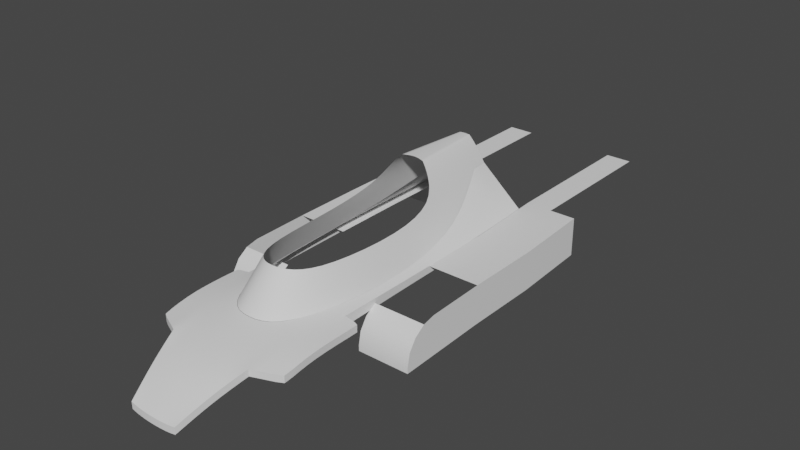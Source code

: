 # Source: ligier_js_11.blend  (saved by Blender 3.5.10; exported with 4.5.12 LTS)
import bpy
from mathutils import Matrix  # noqa: F401  (used for matrix-valued properties, if any)

bpy.ops.wm.read_factory_settings(use_empty=True)
scene = bpy.context.scene
scene.name = 'Scene'

# ---- collections
col_collection = bpy.data.collections.new('Collection'); scene.collection.children.link(col_collection)
col_references = bpy.data.collections.new('References'); scene.collection.children.link(col_references)

# ---- node groups
ng_auto_smooth = bpy.data.node_groups.new('Auto Smooth', 'GeometryNodeTree')
_s = ng_auto_smooth.interface.new_socket(name='Geometry', in_out='OUTPUT', socket_type='NodeSocketGeometry')
_s = ng_auto_smooth.interface.new_socket(name='Geometry', in_out='INPUT', socket_type='NodeSocketGeometry')
_s = ng_auto_smooth.interface.new_socket(name='Angle', in_out='INPUT', socket_type='NodeSocketFloat')
_s.subtype = 'ANGLE'
_s.min_value = 0.0
_s.max_value = 3.142
ng_auto_smooth.is_modifier = True
_N = ng_auto_smooth.nodes; _L = ng_auto_smooth.links
n0 = _N.new('NodeGroupOutput'); n0.name = 'Group Output'; n0.location = (480, -100)
n1 = _N.new('NodeGroupInput'); n1.name = 'Group Input'; n1.location = (-420, -300)
n2 = _N.new('NodeGroupInput'); n2.name = 'Group Input.001'; n2.location = (-60, -100)
n3 = _N.new('GeometryNodeSetShadeSmooth'); n3.name = 'Set Shade Smooth'; n3.location = (120, -100)
n3.domain = 'EDGE'
n4 = _N.new('GeometryNodeSetShadeSmooth'); n4.name = 'Set Shade Smooth.001'; n4.location = (300, -100)
n5 = _N.new('GeometryNodeInputMeshEdgeAngle'); n5.name = 'Edge Angle'; n5.location = (-420, -220)
n6 = _N.new('GeometryNodeInputEdgeSmooth'); n6.name = 'Is Edge Smooth'; n6.location = (-60, -160)
n7 = _N.new('GeometryNodeInputShadeSmooth'); n7.name = 'Is Face Smooth'; n7.location = (-240, -340)
n8 = _N.new('FunctionNodeBooleanMath'); n8.name = 'Boolean Math'; n8.location = (-60, -220)
n9 = _N.new('FunctionNodeCompare'); n9.name = 'Compare'; n9.location = (-240, -180)
n9.operation = 'LESS_EQUAL'
_L.new(n5.outputs[0], n9.inputs[0])
_L.new(n4.outputs[0], n0.inputs[0])
_L.new(n1.outputs[1], n9.inputs[1])
_L.new(n9.outputs[0], n8.inputs[0])
_L.new(n7.outputs[0], n8.inputs[1])
_L.new(n2.outputs[0], n3.inputs[0])
_L.new(n6.outputs[0], n3.inputs[1])
_L.new(n3.outputs[0], n4.inputs[0])
_L.new(n8.outputs[0], n3.inputs[2])
n0.is_active_output = True

# ---- world
world_world = bpy.data.worlds.new('World'); scene.world = world_world
world_world.use_nodes = True; world_world.node_tree.nodes.clear()
_N = world_world.node_tree.nodes; _L = world_world.node_tree.links
n0 = _N.new('ShaderNodeOutputWorld'); n0.name = 'World Output'; n0.location = (300, 300)
n1 = _N.new('ShaderNodeBackground'); n1.name = 'Background'; n1.location = (10, 300)
n1.inputs[0].default_value = (0.05088, 0.05088, 0.05088, 1.0)
_L.new(n1.outputs[0], n0.inputs[0])
n0.is_active_output = True
world_world.color = (0.05088, 0.05088, 0.05088)
world_world.use_sun_shadow = False
world_world.sun_shadow_jitter_overblur = 0.0

# ---- meshes
me_plane = bpy.data.meshes.new('Plane')
me_plane.from_pydata([(0.0, 1.345, -0.01446), (0.2305, -1.157, -0.6277), (0.3866, 0.7549, -0.5398), (0.4206, -0.7113, -0.615), (0.0, -1.205, -0.621), (0.4501, 0.102, -0.624), (0.0, -0.9577, -0.3069), (0.1638, -0.9018, -0.3231), (0.2923, -0.6623, -0.3397), (0.3361, 0.08931, -0.358), (0.0, 0.6848, -0.004307), (0.1674, 1.41, -0.267), (0.2991, 0.5341, -0.2754), (0.05011, 1.346, -0.01974), (0.1057, 0.6492, -0.009761), (0.0, 1.41, -0.267), (0.1583, 0.8212, -0.08332), (0.2678, 0.7939, -0.265), (0.09077, 0.8367, -0.01245), (0.1797, 0.6224, -0.08178), (0.1006, 1.361, -0.08749), (0.0, 0.8624, -0.007772)], [(11, 15)], [(7, 1, 4, 6), (1, 7, 8, 3), (3, 8, 9, 5), (2, 17, 11), (17, 12, 19, 16), (18, 14, 10, 21), (17, 2, 5, 9, 12), (20, 16, 18, 13), (13, 18, 21, 0), (16, 19, 14, 18), (11, 17, 16, 20)])
me_plane.polygons.foreach_set('use_smooth', [True] * 11)
_k = {(0, 13): 1.0, (13, 20): 1.0, (14, 18): 1.0, (11, 15): 1.0, (13, 18): 1.0, (11, 20): 1.0}
me_plane.attributes.new('crease_edge', 'FLOAT', 'EDGE').data.foreach_set('value', [_k.get((min(e.vertices), max(e.vertices)), 0.0) for e in me_plane.edges])
_uv = me_plane.uv_layers.new(name='UVMap')
_uv.uv.foreach_set('vector', [0.0, 0.0, 0.0, 0.0, 0.0, 0.0, 0.0, 0.0, 0.0, 0.0, 0.0, 0.0, 0.0, 0.0, 0.0, 0.0, 0.0, 0.0, 0.0, 0.0, 0.0, 0.0, 0.0, 0.0, 0.0, 0.0, 0.0, 0.0, 0.0, 0.0, 0.0, 0.0, 0.0, 0.0, 0.0, 0.0, 0.0, 0.0, 0.0, 0.0, 0.0, 0.0, 0.0, 0.0, 0.0, 0.0, 0.0, 0.0, 0.0, 0.0, 0.0, 0.0, 0.0, 0.0, 0.0, 0.0, 0.0, 0.0, 0.0, 0.0, 0.0, 0.0, 0.0, 0.0, 0.0, 0.0, 0.0, 0.0, 0.0, 0.0, 0.0, 0.0, 0.0, 0.0, 0.0, 0.0, 0.0, 0.0, 0.0, 0.0, 0.0, 0.0, 0.0, 0.0, 0.0, 0.0, 0.0, 0.0])
me_plane.update()
me_plane_001 = bpy.data.meshes.new('Plane.001')
me_plane_001.from_pydata([(0.2342, -1.16, -0.6266), (0.3898, 0.7549, -0.5398), (0.4164, -0.7103, -0.615), (0.0, -1.205, -0.6254), (0.4458, 0.102, -0.624), (0.1688, 1.41, -0.267), (0.48, 1.501, -0.6376), (0.5037, 0.7777, -0.6509), (0.4998, 0.1062, -0.6528), (0.4998, -0.7193, -0.648), (0.3864, -1.564, -0.7071), (0.2244, -2.097, -0.9607), (0.0, -2.113, -0.9706), (0.0, -1.583, -0.6957), (0.4386, -1.176, -0.6432), (0.1583, -2.104, -0.9706), (0.2168, -1.573, -0.6947), (0.6244, -0.7193, -0.6686), (0.6173, -1.454, -0.7233), (0.6244, -1.176, -0.6626), (0.499, 0.1062, -0.7141), (0.5029, 0.7777, -0.7122), (0.4792, 1.501, -0.6989), (0.499, -0.7193, -0.7328), (0.3856, -1.564, -0.7684), (0.2236, -2.097, -1.022), (0.6236, -0.7193, -0.7299), (0.6165, -1.454, -0.7846), (0.6236, -1.176, -0.724), (0.0, -2.113, -1.032), (0.1576, -2.104, -1.032), (0.3069, -1.826, -0.81), (0.0, -1.843, -0.7942), (0.1894, -1.833, -0.7979), (0.3061, -1.826, -0.8713), (0.4864, 1.306, -0.6411), (0.194, 1.238, -0.2546), (0.0, 1.238, -0.2546)], [(36, 37)], [(31, 33, 15, 11), (2, 9, 8, 4), (4, 8, 7, 1), (5, 36, 35, 6), (0, 14, 9, 2), (14, 0, 16, 10), (16, 0, 3, 13), (33, 16, 13, 32), (9, 14, 19, 17), (14, 10, 18, 19), (18, 10, 24, 27), (6, 35, 7, 21, 22), (9, 17, 26, 23), (19, 18, 27, 28), (7, 8, 20, 21), (31, 11, 25, 34), (8, 9, 23, 20), (19, 28, 26, 17), (30, 15, 12, 29), (15, 30, 25, 11), (10, 31, 34, 24), (15, 33, 32, 12), (10, 16, 33, 31), (35, 36, 1, 7)])
me_plane_001.polygons.foreach_set('use_smooth', [True] * 24)
_k = {(0, 3): 1.0, (0, 2): 1.0, (2, 4): 1.0, (1, 4): 1.0, (5, 36): 1.0, (5, 6): 1.0, (7, 35): 1.0, (7, 8): 1.0, (8, 9): 1.0, (10, 14): 1.0, (11, 31): 1.0, (12, 15): 1.0, (9, 14): 1.0, (11, 15): 1.0, (18, 19): 1.0, (17, 19): 1.0, (9, 17): 1.0, (10, 18): 1.0, (18, 27): 0.98, (10, 24): 1.0, (6, 22): 1.0, (9, 23): 1.0, (17, 26): 0.98, (11, 25): 1.0, (10, 31): 1.0, (6, 35): 1.0, (1, 36): 1.0, (36, 37): 1.0}
me_plane_001.attributes.new('crease_edge', 'FLOAT', 'EDGE').data.foreach_set('value', [_k.get((min(e.vertices), max(e.vertices)), 0.0) for e in me_plane_001.edges])
_uv = me_plane_001.uv_layers.new(name='UVMap')
_uv.uv.foreach_set('vector', [0.0, 0.0, 0.0, 0.0, 0.0, 0.0, 0.0, 0.0, 0.0, 0.0, 0.0, 0.0, 0.0, 0.0, 0.0, 0.0, 0.0, 0.0, 0.0, 0.0, 0.0, 0.0, 0.0, 0.0, 0.0, 0.0, 0.0, 0.0, 0.0, 0.0, 0.0, 0.0, 0.0, 0.0, 0.0, 0.0, 0.0, 0.0, 0.0, 0.0, 0.0, 0.0, 0.0, 0.0, 0.0, 0.0, 0.0, 0.0, 0.0, 0.0, 0.0, 0.0, 0.0, 0.0, 0.0, 0.0, 0.0, 0.0, 0.0, 0.0, 0.0, 0.0, 0.0, 0.0, 0.0, 0.0, 0.0, 0.0, 0.0, 0.0, 0.0, 0.0, 0.0, 0.0, 0.0, 0.0, 0.0, 0.0, 0.0, 0.0, 0.0, 0.0, 0.0, 0.0, 0.0, 0.0, 0.0, 0.0, 0.0, 0.0, 0.0, 0.0, 0.0, 0.0, 0.0, 0.0, 0.0, 0.0, 0.0, 0.0, 0.0, 0.0, 0.0, 0.0, 0.0, 0.0, 0.0, 0.0, 0.0, 0.0, 0.0, 0.0, 0.0, 0.0, 0.0, 0.0, 0.0, 0.0, 0.0, 0.0, 0.0, 0.0, 0.0, 0.0, 0.0, 0.0, 0.0, 0.0, 0.0, 0.0, 0.0, 0.0, 0.0, 0.0, 0.0, 0.0, 0.0, 0.0, 0.0, 0.0, 0.0, 0.0, 0.0, 0.0, 0.0, 0.0, 0.0, 0.0, 0.0, 0.0, 0.0, 0.0, 0.0, 0.0, 0.0, 0.0, 0.0, 0.0, 0.0, 0.0, 0.0, 0.0, 0.0, 0.0, 0.0, 0.0, 0.0, 0.0, 0.0, 0.0, 0.0, 0.0, 0.0, 0.0, 0.0, 0.0, 0.0, 0.0, 0.0, 0.0, 0.0, 0.0, 0.0, 0.0, 0.0, 0.0, 0.0, 0.0, 0.0, 0.0, 0.0, 0.0, 0.0, 0.0])
me_plane_001.update()
me_plane_002 = bpy.data.meshes.new('Plane.002')
me_plane_002.from_pydata([(0.4516, 0.1062, -0.7141), (0.4556, 0.7777, -0.7122), (0.4319, 1.501, -0.6989), (0.9174, 0.1062, -0.7141), (0.9214, 0.7777, -0.7122), (0.8977, 1.501, -0.6989), (0.9174, 0.1062, -1.061), (0.4516, -0.7193, -1.08), (0.9214, 0.7777, -1.059), (0.8977, 1.501, -1.046), (0.9174, -0.7193, -1.08), (0.4516, -0.7193, -1.03), (0.4516, -0.6968, -0.9155), (0.4516, -0.6324, -0.8178), (0.4516, -0.5362, -0.7513), (0.9174, -0.4226, -0.7261), (0.9174, -0.7193, -1.03), (0.9174, -0.5362, -0.7513), (0.9174, -0.6324, -0.8178), (0.9174, -0.6968, -0.9155), (0.6845, 0.1062, -0.7141), (0.6885, 0.7777, -0.7122), (0.6648, 1.501, -0.6989), (0.6648, 1.501, -1.046), (0.6648, 2.846, -0.6989), (0.4319, 2.846, -0.6989)], [], [(21, 20, 3, 4), (16, 11, 7, 10), (22, 21, 4, 5), (4, 3, 6, 8), (5, 4, 8, 9), (3, 15, 17, 18, 19, 16, 10, 6), (22, 5, 9, 23), (11, 16, 19, 12), (12, 19, 18, 13), (13, 18, 17, 14), (2, 22, 24, 25), (2, 1, 21, 22), (1, 0, 20, 21)])
me_plane_002.polygons.foreach_set('use_smooth', [True] * 13)
_k = {(4, 5): 1.0, (3, 4): 1.0, (2, 22): 1.0, (5, 9): 1.0, (11, 16): 1.0, (16, 19): 1.0, (18, 19): 1.0, (17, 18): 1.0, (15, 17): 1.0, (3, 15): 1.0, (10, 16): 1.0, (5, 22): 1.0, (24, 25): 1.0}
me_plane_002.attributes.new('crease_edge', 'FLOAT', 'EDGE').data.foreach_set('value', [_k.get((min(e.vertices), max(e.vertices)), 0.0) for e in me_plane_002.edges])
_uv = me_plane_002.uv_layers.new(name='UVMap')
_uv.uv.foreach_set('vector', [0.0, 0.0, 0.0, 0.0, 0.0, 0.0, 0.0, 0.0, 0.0, 0.0, 0.0, 0.0, 0.0, 0.0, 0.0, 0.0, 0.0, 0.0, 0.0, 0.0, 0.0, 0.0, 0.0, 0.0, 0.0, 0.0, 0.0, 0.0, 0.0, 0.0, 0.0, 0.0, 0.0, 0.0, 0.0, 0.0, 0.0, 0.0, 0.0, 0.0, 0.0, 0.0, 0.0, 0.0, 0.0, 0.0, 0.0, 0.0, 0.0, 0.0, 0.0, 0.0, 0.0, 0.0, 0.0, 0.0, 0.0, 0.0, 0.0, 0.0, 0.0, 0.0, 0.0, 0.0, 0.0, 0.0, 0.0, 0.0, 0.0, 0.0, 0.0, 0.0, 0.0, 0.0, 0.0, 0.0, 0.0, 0.0, 0.0, 0.0, 0.0, 0.0, 0.0, 0.0, 0.0, 0.0, 0.0, 0.0, 0.0, 0.0, 0.0, 0.0, 0.0, 0.0, 0.0, 0.0, 0.0, 0.0, 0.0, 0.0, 0.0, 0.0, 0.0, 0.0, 0.0, 0.0, 0.0, 0.0, 0.0, 0.0, 0.0, 0.0])
me_plane_002.update()

# ---- objects
ob_plane = bpy.data.objects.new('Plane', me_plane)
ob_plane_001 = bpy.data.objects.new('Plane.001', me_plane_001)
ob_plane_002 = bpy.data.objects.new('Plane.002', me_plane_002)
ob_top = bpy.data.objects.new('top', None)
ob_front = bpy.data.objects.new('front', None)
ob_left = bpy.data.objects.new('left', None)

# ---- transforms, parenting, visibility, modifiers, constraints
ob_plane.location = (0.0, 0.6061, 1.257)
_m = ob_plane.modifiers.new('Mirror', 'MIRROR')
_m.use_clip = True
_m = ob_plane.modifiers.new('Subdivision', 'SUBSURF')
_m.show_only_control_edges = False
_m = ob_plane.modifiers.new('Auto Smooth', 'NODES')
_m.node_group = ng_auto_smooth
_gi = [s.identifier for s in ng_auto_smooth.interface.items_tree if s.item_type == 'SOCKET' and s.in_out == 'INPUT']
_m[_gi[1]] = 3.142  # Angle
ob_plane_001.location = (0.0, 0.6061, 1.257)
_m = ob_plane_001.modifiers.new('Mirror', 'MIRROR')
_m.use_clip = True
_m = ob_plane_001.modifiers.new('Subdivision', 'SUBSURF')
_m.show_only_control_edges = False
_m = ob_plane_001.modifiers.new('Auto Smooth', 'NODES')
_m.node_group = ng_auto_smooth
_gi = [s.identifier for s in ng_auto_smooth.interface.items_tree if s.item_type == 'SOCKET' and s.in_out == 'INPUT']
_m[_gi[1]] = 0.5236  # Angle
ob_plane_002.location = (0.04499, 0.749, 1.318)
_m = ob_plane_002.modifiers.new('Mirror', 'MIRROR')
_m.use_clip = True
_m = ob_plane_002.modifiers.new('Auto Smooth', 'NODES')
_m.node_group = ng_auto_smooth
_gi = [s.identifier for s in ng_auto_smooth.interface.items_tree if s.item_type == 'SOCKET' and s.in_out == 'INPUT']
_m[_gi[1]] = 0.6789  # Angle
ob_top.location = (-2.494, 1.407, 19.24)
ob_top.rotation_euler = (0.0, -0.0, -1.571)
ob_top.scale = (1.941, 1.941, 1.941)
ob_top.empty_display_type = 'IMAGE'
ob_top.empty_display_size = 5.0
ob_top.use_empty_image_alpha = True
ob_top.color = (1.0, 1.0, 1.0, 0.1933)
ob_front.location = (-1.397, -25.73, 2.826)
ob_front.rotation_euler = (1.571, -0.0, -0.0)
ob_front.scale = (1.745, 1.745, 1.745)
ob_front.empty_display_type = 'IMAGE'
ob_front.empty_display_size = 5.0
ob_front.use_empty_image_alpha = True
ob_front.color = (1.0, 1.0, 1.0, 0.07563)
ob_left.location = (-25.8, 1.474, 0.8551)
ob_left.rotation_euler = (1.571, -0.0, -1.571)
ob_left.scale = (1.854, 1.854, 1.854)
ob_left.empty_display_type = 'IMAGE'
ob_left.empty_display_size = 5.0
ob_left.use_empty_image_alpha = True
ob_left.color = (1.0, 1.0, 1.0, 0.2689)

# ---- collection membership
scene.collection.objects.link(ob_plane)
scene.collection.objects.link(ob_plane_001)
scene.collection.objects.link(ob_plane_002)
col_references.objects.link(ob_top)
col_references.objects.link(ob_front)
col_references.objects.link(ob_left)

# ---- scene / render settings (as saved in the file)
scene.frame_start = 1; scene.frame_end = 250; scene.frame_set(4)
scene.render.engine = 'BLENDER_EEVEE_NEXT'
scene.cycles.sampling_pattern = 'TABULATED_SOBOL'
scene.view_settings.view_transform = 'Filmic'
bpy.context.view_layer.update()

# ---- added for rendering (the .blend has no active camera and no usable light): camera, sun
cam_auto = bpy.data.cameras.new('AutoCamera')
cam_auto.lens = 50.0
cam_auto.sensor_width = 36.0
cam_auto.clip_end = 1000.0
ob_auto_camera = bpy.data.objects.new('AutoCamera', cam_auto)
scene.collection.objects.link(ob_auto_camera)
ob_auto_camera.location = (5.15015, -5.08047, 4.82217)
ob_auto_camera.rotation_euler = (1.09748, -7.21219e-08, 0.694738)
scene.camera = ob_auto_camera
light_auto_sun = bpy.data.lights.new('AutoSun', 'SUN')
light_auto_sun.energy = 3.0
light_auto_sun.angle = 0.0523599
ob_auto_sun = bpy.data.objects.new('AutoSun', light_auto_sun)
scene.collection.objects.link(ob_auto_sun)
ob_auto_sun.rotation_euler = (0.872665, 0.174533, 0.523599)
bpy.context.view_layer.update()
